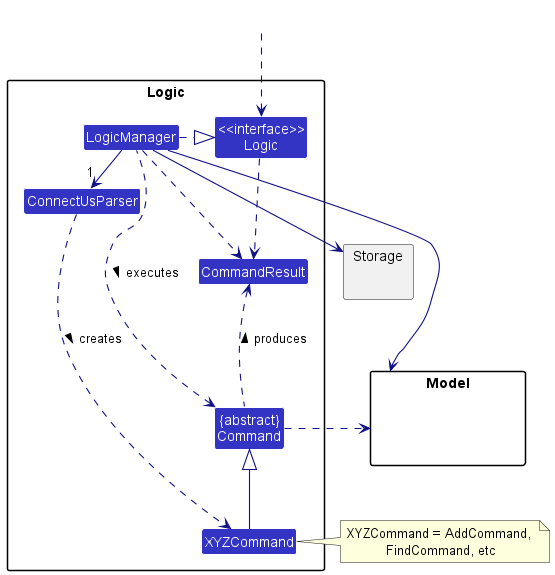

The diagram above was rendered by PlantUML. Its source (embedded in the PNG):
@startuml
!include style.puml
skinparam arrowThickness 1.1
skinparam arrowColor LOGIC_COLOR_T4
skinparam classBackgroundColor LOGIC_COLOR

package Logic {

Class ConnectUsParser
Class XYZCommand
Class CommandResult
Class "{abstract}\nCommand" as Command


Class "<<interface>>\nLogic" as Logic
Class LogicManager
}

package Model{
Class HiddenModel #FFFFFF
}

package Storage{
}

Class HiddenOutside #FFFFFF
HiddenOutside ..> Logic

LogicManager .right.|> Logic
LogicManager -right->"1" ConnectUsParser
ConnectUsParser ..> XYZCommand : creates >

XYZCommand -up-|> Command
LogicManager .left.> Command : executes >

LogicManager --> Model
LogicManager --> Storage
Storage --[hidden] Model
Command .[hidden]up.> Storage
Command .right.> Model
note right of XYZCommand: XYZCommand = AddCommand, \nFindCommand, etc

Logic ..> CommandResult
LogicManager .down.> CommandResult
Command .up.> CommandResult : produces >
@enduml